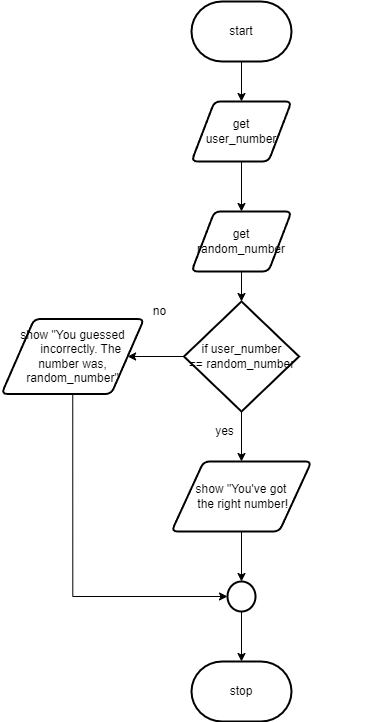

The diagram above was exported from draw.io. Its source (the exported page's mxGraphModel, read from the mxfile embedded in the PNG):
<mxGraphModel dx="629" dy="539" grid="1" gridSize="10" guides="1" tooltips="1" connect="1" arrows="1" fold="1" page="1" pageScale="1" pageWidth="827" pageHeight="1169" math="0" shadow="0">
  <root>
    <mxCell id="0" />
    <mxCell id="1" parent="0" />
    <mxCell id="9" style="edgeStyle=none;html=1;entryX=0.5;entryY=0;entryDx=0;entryDy=0;" parent="1" source="2" target="3" edge="1">
      <mxGeometry relative="1" as="geometry" />
    </mxCell>
    <mxCell id="2" value="start" style="strokeWidth=2;html=1;shape=mxgraph.flowchart.terminator;whiteSpace=wrap;" parent="1" vertex="1">
      <mxGeometry x="340" y="40" width="100" height="60" as="geometry" />
    </mxCell>
    <mxCell id="52" style="edgeStyle=orthogonalEdgeStyle;rounded=0;html=1;entryX=0.5;entryY=0;entryDx=0;entryDy=0;" edge="1" parent="1" source="3" target="49">
      <mxGeometry relative="1" as="geometry" />
    </mxCell>
    <mxCell id="3" value="get &lt;br&gt;user_number" style="shape=parallelogram;html=1;strokeWidth=2;perimeter=parallelogramPerimeter;whiteSpace=wrap;rounded=1;arcSize=12;size=0.23;" parent="1" vertex="1">
      <mxGeometry x="340" y="140" width="100" height="60" as="geometry" />
    </mxCell>
    <mxCell id="32" style="edgeStyle=orthogonalEdgeStyle;html=1;entryX=0;entryY=0.5;entryDx=0;entryDy=0;entryPerimeter=0;strokeColor=none;rounded=0;" parent="1" source="7" edge="1">
      <mxGeometry relative="1" as="geometry">
        <mxPoint x="515" y="480" as="targetPoint" />
      </mxGeometry>
    </mxCell>
    <mxCell id="47" style="edgeStyle=none;html=1;entryX=0.5;entryY=0;entryDx=0;entryDy=0;entryPerimeter=0;" edge="1" parent="1" source="7" target="46">
      <mxGeometry relative="1" as="geometry" />
    </mxCell>
    <mxCell id="7" value="show &quot;You've got&lt;br&gt;&amp;nbsp;the right number!" style="shape=parallelogram;html=1;strokeWidth=2;perimeter=parallelogramPerimeter;whiteSpace=wrap;rounded=1;arcSize=12;size=0.23;" parent="1" vertex="1">
      <mxGeometry x="320" y="500" width="140" height="70" as="geometry" />
    </mxCell>
    <mxCell id="42" style="edgeStyle=orthogonalEdgeStyle;rounded=0;html=1;" parent="1" source="18" target="7" edge="1">
      <mxGeometry relative="1" as="geometry" />
    </mxCell>
    <mxCell id="55" style="edgeStyle=orthogonalEdgeStyle;rounded=0;html=1;entryX=1;entryY=0.5;entryDx=0;entryDy=0;" edge="1" parent="1" source="18" target="54">
      <mxGeometry relative="1" as="geometry" />
    </mxCell>
    <mxCell id="18" value="if user_number &lt;br&gt;== random_number" style="strokeWidth=2;html=1;shape=mxgraph.flowchart.decision;whiteSpace=wrap;" parent="1" vertex="1">
      <mxGeometry x="332.5" y="340" width="115" height="110" as="geometry" />
    </mxCell>
    <mxCell id="27" value="no" style="text;html=1;align=center;verticalAlign=middle;resizable=0;points=[];autosize=1;strokeColor=none;fillColor=none;" parent="1" vertex="1">
      <mxGeometry x="292.5" y="340" width="30" height="20" as="geometry" />
    </mxCell>
    <mxCell id="43" value="yes" style="text;html=1;align=center;verticalAlign=middle;resizable=0;points=[];autosize=1;strokeColor=none;fillColor=none;" parent="1" vertex="1">
      <mxGeometry x="358" y="460" width="30" height="20" as="geometry" />
    </mxCell>
    <mxCell id="58" style="edgeStyle=orthogonalEdgeStyle;rounded=0;html=1;entryX=0.5;entryY=0;entryDx=0;entryDy=0;entryPerimeter=0;" edge="1" parent="1" source="46" target="57">
      <mxGeometry relative="1" as="geometry">
        <mxPoint x="390" y="680" as="targetPoint" />
      </mxGeometry>
    </mxCell>
    <mxCell id="46" value="" style="strokeWidth=2;html=1;shape=mxgraph.flowchart.start_2;whiteSpace=wrap;" vertex="1" parent="1">
      <mxGeometry x="376" y="620" width="28" height="30" as="geometry" />
    </mxCell>
    <mxCell id="53" style="edgeStyle=orthogonalEdgeStyle;rounded=0;html=1;entryX=0.5;entryY=0;entryDx=0;entryDy=0;entryPerimeter=0;" edge="1" parent="1" source="49" target="18">
      <mxGeometry relative="1" as="geometry" />
    </mxCell>
    <mxCell id="49" value="get random_number" style="shape=parallelogram;html=1;strokeWidth=2;perimeter=parallelogramPerimeter;whiteSpace=wrap;rounded=1;arcSize=12;size=0.23;" vertex="1" parent="1">
      <mxGeometry x="340" y="250" width="100" height="60" as="geometry" />
    </mxCell>
    <mxCell id="56" style="edgeStyle=orthogonalEdgeStyle;rounded=0;html=1;entryX=0;entryY=0.5;entryDx=0;entryDy=0;entryPerimeter=0;exitX=0.5;exitY=1;exitDx=0;exitDy=0;" edge="1" parent="1" source="54" target="46">
      <mxGeometry relative="1" as="geometry" />
    </mxCell>
    <mxCell id="54" value="show &quot;You guessed&lt;br&gt;&amp;nbsp; &amp;nbsp; &amp;nbsp;incorrectly. The number was, random_number&quot;" style="shape=parallelogram;html=1;strokeWidth=2;perimeter=parallelogramPerimeter;whiteSpace=wrap;rounded=1;arcSize=12;size=0.23;" vertex="1" parent="1">
      <mxGeometry x="150" y="357.5" width="142.5" height="75" as="geometry" />
    </mxCell>
    <mxCell id="57" value="stop" style="strokeWidth=2;html=1;shape=mxgraph.flowchart.terminator;whiteSpace=wrap;" vertex="1" parent="1">
      <mxGeometry x="340" y="700" width="100" height="60" as="geometry" />
    </mxCell>
  </root>
</mxGraphModel>